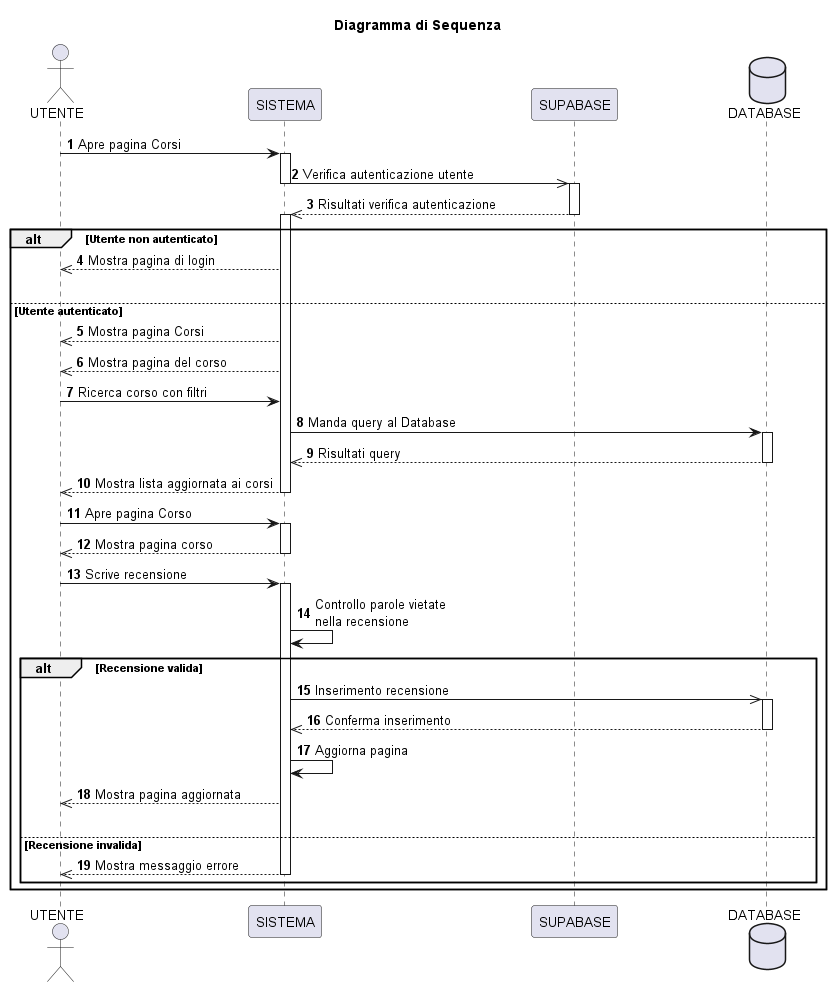

The diagram above was rendered by PlantUML. Its source (embedded in the PNG):
@startuml SequenceDiagram
title Diagramma di Sequenza

skinparam ParticipantPadding 100

actor UTENTE as Utente
participant SISTEMA as Sistema
participant SUPABASE as Supabase

database DATABASE as Database
autonumber 1

Utente -> Sistema: Apre pagina Corsi
activate Sistema
Sistema ->> Supabase: Verifica autenticazione utente
deactivate Sistema
activate Supabase
Supabase -->> Sistema: Risultati verifica autenticazione 
deactivate Supabase
activate Sistema
alt Utente non autenticato
    Sistema -->> Utente: Mostra pagina di login
    |||
else Utente autenticato
    Sistema -->> Utente: Mostra pagina Corsi

    Sistema -->> Utente: Mostra pagina del corso
    Utente -> Sistema: Ricerca corso con filtri
    Sistema -> Database: Manda query al Database
    activate Database
    Database -->> Sistema: Risultati query
    deactivate Database
    Sistema -->> Utente: Mostra lista aggiornata ai corsi
    deactivate Sistema
    
    Utente -> Sistema: Apre pagina Corso
    activate Sistema
    Sistema -->> Utente: Mostra pagina corso
    deactivate Sistema

    Utente -> Sistema: Scrive recensione
    activate Sistema
    Sistema -> Sistema: Controllo parole vietate\nnella recensione
    alt Recensione valida
        Sistema ->> Database: Inserimento recensione 
        activate Database
        Database -->> Sistema: Conferma inserimento 
        deactivate Database
        Sistema -> Sistema: Aggiorna pagina
        Sistema -->> Utente: Mostra pagina aggiornata
        |||
    else Recensione invalida
        Sistema -->> Utente: Mostra messaggio errore
    
    deactivate Sistema
    end
end
@enduml